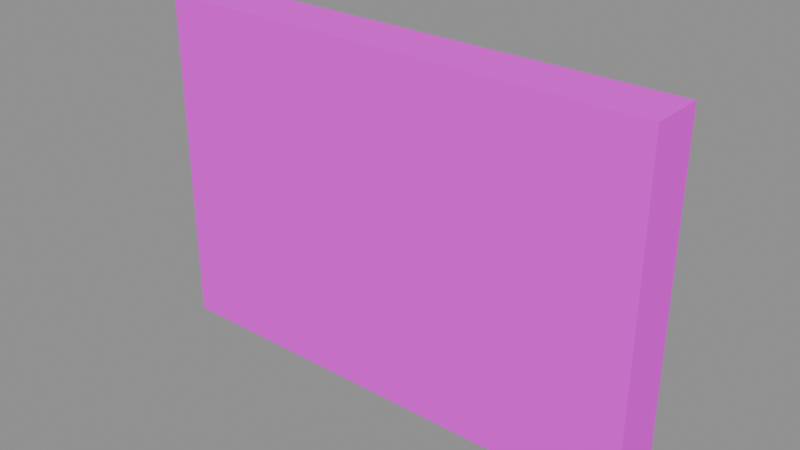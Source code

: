 # Source: VentPanel.blend  (saved by Blender 5.2.45; exported with 4.5.12 LTS)
import bpy
from mathutils import Matrix  # noqa: F401  (used for matrix-valued properties, if any)

bpy.ops.wm.read_factory_settings(use_empty=True)
scene = bpy.context.scene
scene.name = 'VentPanel'

# ---- images (referenced by path relative to the original .blend; pixels are not part of the script)
import os
ASSET_DIR = os.environ.get("B2B_ASSET_DIR", "")  # directory of the original .blend (textures are referenced by path, not embedded)
HERE = os.path.dirname(os.path.abspath(__file__))  # packed textures are extracted next to this script under _unpacked/

def load_image(name, relpath, width, height, colorspace="sRGB"):
    """Load a texture the original file referenced (path relative to the .blend, or extracted next to this script)."""
    p = next((c for c in (os.path.join(HERE, relpath), os.path.join(ASSET_DIR, relpath)) if relpath and os.path.exists(c)), "")
    if p:
        img = bpy.data.images.load(p, check_existing=True)
        img.name = name
    else:  # same state as the original file: an image datablock whose file is absent (Cycles renders it pink)
        img = bpy.data.images.new(name, width, height)
        img.source = "FILE"
        img.filepath = "//" + (relpath or name)
    img.colorspace_settings.name = colorspace
    return img
img_fuelstop04_atlas_png = load_image('FuelStop04_Atlas.png', 'FuelStop04_Atlas.png', 1024, 1024, 'sRGB')

# ---- materials (node trees are filled in below, after node groups)
mat_fuelstop04_atlas = bpy.data.materials.new('FuelStop04_Atlas')

# ---- material node trees
mat_fuelstop04_atlas.use_nodes = True; mat_fuelstop04_atlas.node_tree.nodes.clear()
_N = mat_fuelstop04_atlas.node_tree.nodes; _L = mat_fuelstop04_atlas.node_tree.links
n0 = _N.new('ShaderNodeOutputMaterial'); n0.name = 'Material Output'; n0.location = (0, 0)
n1 = _N.new('ShaderNodeBsdfPrincipled'); n1.name = 'Principled BSDF'; n1.location = (0, 0)
n1.inputs[2].default_value = 0.92
n1.inputs[10].default_value = 0.005
n2 = _N.new('ShaderNodeTexImage'); n2.name = 'Image Texture'; n2.location = (0, 0)
n2.image = img_fuelstop04_atlas_png
n2.interpolation = 'Closest'
n2.extension = 'EXTEND'
n3 = _N.new('ShaderNodeVertexColor'); n3.name = 'Color Attribute'; n3.location = (0, 0)
n3.layer_name = 'Color'
n4 = _N.new('ShaderNodeMath'); n4.name = 'Math'; n4.location = (0, 0)
n4.operation = 'MULTIPLY'
n4.inputs[1].default_value = 2.0
_L.new(n2.outputs[0], n1.inputs[0])
_L.new(n2.outputs[1], n1.inputs[4])
_L.new(n2.outputs[0], n1.inputs[27])
_L.new(n3.outputs[1], n4.inputs[0])
_L.new(n4.outputs[0], n1.inputs[28])
_L.new(n1.outputs[0], n0.inputs[0])
n0.is_active_output = True

# ---- meshes
me_ventpanel = bpy.data.meshes.new('VentPanel')
me_ventpanel.from_pydata([(-0.55, -0.06, -0.375), (-0.55, 0.06, -0.375), (0.55, 0.06, -0.375), (0.55, -0.06, -0.375), (-0.55, -0.06, 0.375), (0.55, -0.06, 0.375), (0.55, 0.06, 0.375), (-0.55, 0.06, 0.375), (-0.55, -0.06, 0.275), (-0.55, -0.06, -0.275), (-0.45, -0.06, -0.275), (-0.45, -0.06, 0.275), (0.45, -0.06, 0.375), (-0.55, -0.06, 0.375), (-0.55, -0.06, 0.275), (0.45, -0.06, 0.275), (0.55, -0.06, -0.275), (0.55, -0.06, 0.375), (0.45, -0.06, 0.375), (0.45, -0.06, -0.275), (-0.55, -0.06, -0.375), (0.55, -0.06, -0.375), (0.55, -0.06, -0.275), (-0.55, -0.06, -0.275), (0.55, -0.06, -0.375), (0.55, 0.06, -0.375), (0.55, 0.06, 0.375), (0.55, -0.06, 0.375), (0.55, 0.06, -0.375), (-0.55, 0.06, -0.375), (-0.55, 0.06, 0.375), (0.55, 0.06, 0.375), (-0.55, 0.06, -0.375), (-0.55, -0.06, -0.375), (-0.55, -0.06, 0.375), (-0.55, 0.06, 0.375), (-0.45, -0.06, -0.275), (0.45, -0.06, -0.275), (0.45, -0.06, 0.275), (-0.45, -0.06, 0.275)], [], [(0, 1, 2, 3), (4, 5, 6, 7), (8, 9, 10, 11), (12, 13, 14, 15), (16, 17, 18, 19), (20, 21, 22, 23), (24, 25, 26, 27), (28, 29, 30, 31), (32, 33, 34, 35), (36, 37, 38, 39)])
_uv = me_ventpanel.uv_layers.new(name='AtlasUV')
_uv.uv.foreach_set('vector', [0.7539, 0.003906, 0.7539, 0.2461, 0.9961, 0.2461, 0.9961, 0.003906, 0.7539, 0.003906, 0.9961, 0.003906, 0.9961, 0.2461, 0.7539, 0.2461, 0.7539, 0.2138, 0.7539, 0.0362, 0.7759, 0.0362, 0.7759, 0.2138, 0.9741, 0.2461, 0.7539, 0.2461, 0.7539, 0.2138, 0.9741, 0.2138, 0.9961, 0.0362, 0.9961, 0.2461, 0.9741, 0.2461, 0.9741, 0.0362, 0.7539, 0.003906, 0.9961, 0.003906, 0.9961, 0.0362, 0.7539, 0.0362, 0.7539, 0.003906, 0.9961, 0.003906, 0.9961, 0.2461, 0.7539, 0.2461, 0.9961, 0.003906, 0.7539, 0.003906, 0.7539, 0.2461, 0.9961, 0.2461, 0.9961, 0.003906, 0.7539, 0.003906, 0.7539, 0.2461, 0.9961, 0.2461, 0.2539, 0.003906, 0.4961, 0.003906, 0.4961, 0.2461, 0.2539, 0.2461])
_ca = me_ventpanel.color_attributes.new('Color', 'FLOAT_COLOR', 'CORNER')
_ca.data.foreach_set('color', [1.0, 1.0, 1.0, 0.0, 1.0, 1.0, 1.0, 0.0, 1.0, 1.0, 1.0, 0.0, 1.0, 1.0, 1.0, 0.0, 1.0, 1.0, 1.0, 0.0, 1.0, 1.0, 1.0, 0.0, 1.0, 1.0, 1.0, 0.0, 1.0, 1.0, 1.0, 0.0, 1.0, 1.0, 1.0, 0.0, 1.0, 1.0, 1.0, 0.0, 1.0, 1.0, 1.0, 0.0, 1.0, 1.0, 1.0, 0.0, 1.0, 1.0, 1.0, 0.0, 1.0, 1.0, 1.0, 0.0, 1.0, 1.0, 1.0, 0.0, 1.0, 1.0, 1.0, 0.0, 1.0, 1.0, 1.0, 0.0, 1.0, 1.0, 1.0, 0.0, 1.0, 1.0, 1.0, 0.0, 1.0, 1.0, 1.0, 0.0, 1.0, 1.0, 1.0, 0.0, 1.0, 1.0, 1.0, 0.0, 1.0, 1.0, 1.0, 0.0, 1.0, 1.0, 1.0, 0.0, 1.0, 1.0, 1.0, 0.0, 1.0, 1.0, 1.0, 0.0, 1.0, 1.0, 1.0, 0.0, 1.0, 1.0, 1.0, 0.0, 1.0, 1.0, 1.0, 0.0, 1.0, 1.0, 1.0, 0.0, 1.0, 1.0, 1.0, 0.0, 1.0, 1.0, 1.0, 0.0, 1.0, 1.0, 1.0, 0.0, 1.0, 1.0, 1.0, 0.0, 1.0, 1.0, 1.0, 0.0, 1.0, 1.0, 1.0, 0.0, 1.0, 1.0, 1.0, 0.0, 1.0, 1.0, 1.0, 0.0, 1.0, 1.0, 1.0, 0.0, 1.0, 1.0, 1.0, 0.0])
me_ventpanel.materials.append(mat_fuelstop04_atlas)
me_ventpanel.update()

# ---- objects
ob_ventpanel = bpy.data.objects.new('VentPanel', me_ventpanel)

# ---- transforms, parenting, visibility, modifiers, constraints
ob_ventpanel.location = (0.0, 0.0, 0.0)

# ---- collection membership
scene.collection.objects.link(ob_ventpanel)

# ---- scene / render settings (as saved in the file)
scene.frame_start = 1; scene.frame_end = 250; scene.frame_set(1)
scene.render.engine = 'BLENDER_EEVEE_NEXT'
scene.render.image_settings.exr_codec = 'NONE'
scene.render.use_bake_clear = False
scene.render.bake_margin = 0
scene.render.bake_bias = 0.0
scene.render.bake_samples = 0
scene.render.simplify_subdivision_render = 0
scene.render.simplify_child_particles_render = 0.0
scene.render.compositor_device = 'GPU'
scene.eevee.use_volume_custom_range = False
scene.eevee.gtao_distance = 0.0
scene.eevee.use_fast_gi = False
scene.eevee.fast_gi_thickness_near = 0.1
scene.eevee.fast_gi_thickness_far = 0.0
scene.eevee.ray_tracing_options.screen_trace_thickness = 0.1
bpy.context.view_layer.update()

# ---- added for rendering (the .blend has no active camera and no usable light): camera, sun + grey world if the file has none
cam_auto = bpy.data.cameras.new('AutoCamera')
cam_auto.lens = 50.0
cam_auto.sensor_width = 36.0
cam_auto.clip_end = 1000.0
ob_auto_camera = bpy.data.objects.new('AutoCamera', cam_auto)
scene.collection.objects.link(ob_auto_camera)
ob_auto_camera.location = (1.23679, -1.48415, 0.989435)
ob_auto_camera.rotation_euler = (1.09748, -7.21219e-08, 0.694738)
scene.camera = ob_auto_camera
light_auto_sun = bpy.data.lights.new('AutoSun', 'SUN')
light_auto_sun.energy = 3.0
light_auto_sun.angle = 0.0523599
ob_auto_sun = bpy.data.objects.new('AutoSun', light_auto_sun)
scene.collection.objects.link(ob_auto_sun)
ob_auto_sun.rotation_euler = (0.872665, 0.174533, 0.523599)
if scene.world is None:
    world_auto = bpy.data.worlds.new('AutoWorld')
    world_auto.color = (0.3, 0.3, 0.3)
    scene.world = world_auto
bpy.context.view_layer.update()
